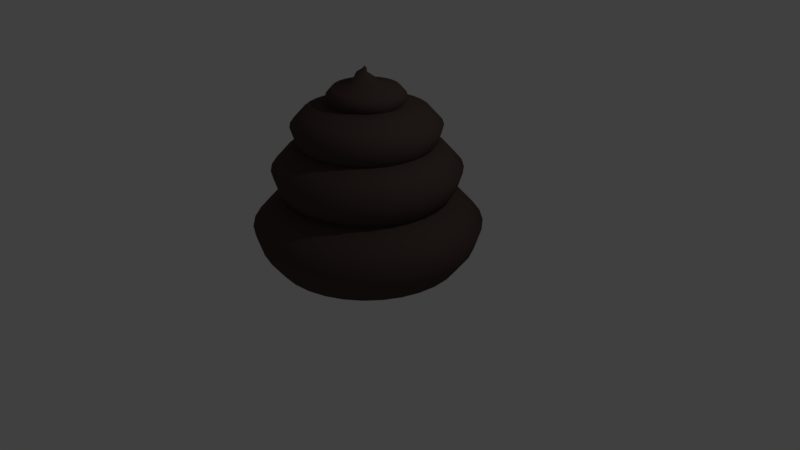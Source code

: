# Source: Poop.blend  (saved by Blender 2.78.0; exported with 4.5.12 LTS)
import bpy
from mathutils import Matrix  # noqa: F401  (used for matrix-valued properties, if any)

bpy.ops.wm.read_factory_settings(use_empty=True)
scene = bpy.context.scene
scene.name = 'Scene'

# ---- collections
col_collection_1 = bpy.data.collections.new('Collection 1'); scene.collection.children.link(col_collection_1)

# ---- materials (node trees are filled in below, after node groups)
mat_poop = bpy.data.materials.new('Poop')
mat_poop.alpha_threshold = 0.0
mat_poop.use_transparent_shadow = False
mat_poop.diffuse_color = (0.08438, 0.05781, 0.05127, 1.0)
mat_poop.roughness = 0.5
mat_poop.specular_intensity = 0.0

# ---- material node trees

# ---- world
world_world = bpy.data.worlds.new('World'); scene.world = world_world
world_world.color = (0.05088, 0.05088, 0.05088)
world_world.use_sun_shadow = False
world_world.sun_shadow_jitter_overblur = 0.0
world_world.cycles.sampling_method = 'MANUAL'

# ---- cameras
cam_camera = bpy.data.cameras.new('Camera')
cam_camera.clip_end = 100.0
cam_camera.lens = 35.0
cam_camera.sensor_width = 32.0
cam_camera.sensor_height = 18.0
cam_camera.ortho_scale = 7.314
cam_camera.dof.focus_distance = 0.0
cam_camera.dof.aperture_fstop = 128.0

# ---- lights
light_lamp = bpy.data.lights.new('Lamp', 'POINT')
light_lamp.transmission_factor = 0.0
light_lamp.cutoff_distance = 30.0
light_lamp.energy = 100.0
light_lamp.shadow_buffer_clip_start = 1.001
light_lamp.shadow_soft_size = 0.1
light_lamp.shadow_maximum_resolution = 0.006
light_lamp.use_absolute_resolution = True

# ---- meshes
me_cylinder = bpy.data.meshes.new('Cylinder')
me_cylinder.from_pydata([(-1.586e-08, 1.182, -0.4705), (1.559e-08, 0.8792, 0.4722), (0.2306, 1.159, -0.4705), (0.1715, 0.8623, 0.4722), (0.4523, 1.092, -0.4705), (0.3365, 0.8123, 0.4722), (0.6567, 0.9828, -0.4705), (0.4885, 0.731, 0.4722), (0.8358, 0.8358, -0.4705), (0.6217, 0.6217, 0.4722), (0.9828, 0.6567, -0.4705), (0.731, 0.4885, 0.4722), (1.092, 0.4523, -0.4705), (0.8123, 0.3365, 0.4722), (1.159, 0.2306, -0.4705), (0.8623, 0.1715, 0.4722), (1.182, 3.23e-08, -0.4705), (0.8792, 1.033e-07, 0.4722), (1.159, -0.2306, -0.4705), (0.8623, -0.1715, 0.4722), (1.092, -0.4523, -0.4705), (0.8123, -0.3365, 0.4722), (0.9828, -0.6567, -0.4705), (0.731, -0.4885, 0.4722), (0.8358, -0.8358, -0.4705), (0.6217, -0.6217, 0.4722), (0.6567, -0.9828, -0.4705), (0.4885, -0.731, 0.4722), (0.4523, -1.092, -0.4705), (0.3365, -0.8123, 0.4722), (0.2306, -1.159, -0.4705), (0.1715, -0.8623, 0.4722), (-4.01e-07, -1.182, -0.4705), (-2.709e-07, -0.8792, 0.4722), (-0.2306, -1.159, -0.4705), (-0.1715, -0.8623, 0.4722), (-0.4523, -1.092, -0.4705), (-0.3365, -0.8123, 0.4722), (-0.6567, -0.9828, -0.4705), (-0.4885, -0.731, 0.4722), (-0.8358, -0.8358, -0.4705), (-0.6217, -0.6217, 0.4722), (-0.9828, -0.6567, -0.4705), (-0.731, -0.4885, 0.4722), (-1.092, -0.4523, -0.4705), (-0.8123, -0.3365, 0.4722), (-1.159, -0.2306, -0.4705), (-0.8623, -0.1715, 0.4722), (-1.182, 1.084e-06, -0.4705), (-0.8792, 8.859e-07, 0.4722), (-1.159, 0.2306, -0.4705), (-0.8623, 0.1715, 0.4722), (-1.092, 0.4523, -0.4705), (-0.8123, 0.3365, 0.4722), (-0.9828, 0.6567, -0.4705), (-0.731, 0.4885, 0.4722), (-0.8358, 0.8358, -0.4705), (-0.6217, 0.6217, 0.4722), (-0.6567, 0.9828, -0.4705), (-0.4885, 0.731, 0.4722), (-0.4523, 1.092, -0.4705), (-0.3365, 0.8123, 0.4722), (-0.2306, 1.159, -0.4705), (-0.1715, 0.8623, 0.4722), (-4.605e-08, 1.349, -0.246), (-6.697e-08, 1.435, 0.0324), (-3.145e-08, 1.201, 0.2944), (0.2343, 1.178, 0.2944), (0.2799, 1.407, 0.0324), (0.2631, 1.323, -0.246), (0.4595, 1.109, 0.2944), (0.549, 1.325, 0.0324), (0.5161, 1.246, -0.246), (0.6671, 0.9984, 0.2944), (0.797, 1.193, 0.0324), (0.7492, 1.121, -0.246), (0.8491, 0.8491, 0.2944), (1.014, 1.014, 0.0324), (0.9536, 0.9536, -0.246), (0.9984, 0.6671, 0.2944), (1.193, 0.797, 0.0324), (1.121, 0.7492, -0.246), (1.109, 0.4595, 0.2944), (1.325, 0.549, 0.0324), (1.246, 0.5161, -0.246), (1.178, 0.2343, 0.2944), (1.407, 0.2799, 0.0324), (1.323, 0.2631, -0.246), (1.201, 3.044e-08, 0.2944), (1.435, -2.224e-08, 0.0324), (1.349, -4.332e-09, -0.246), (1.178, -0.2343, 0.2944), (1.407, -0.2799, 0.0324), (1.323, -0.2631, -0.246), (1.109, -0.4595, 0.2944), (1.325, -0.549, 0.0324), (1.246, -0.5161, -0.246), (0.9984, -0.6671, 0.2944), (1.193, -0.797, 0.0324), (1.121, -0.7492, -0.246), (0.8491, -0.8491, 0.2944), (1.014, -1.014, 0.0324), (0.9536, -0.9536, -0.246), (0.6671, -0.9984, 0.2944), (0.797, -1.193, 0.0324), (0.7492, -1.121, -0.246), (0.4595, -1.109, 0.2944), (0.549, -1.325, 0.0324), (0.5161, -1.246, -0.246), (0.2343, -1.178, 0.2944), (0.2799, -1.407, 0.0324), (0.2631, -1.323, -0.246), (-4.227e-07, -1.201, 0.2944), (-5.344e-07, -1.435, 0.0324), (-4.855e-07, -1.349, -0.246), (-0.2343, -1.178, 0.2944), (-0.2799, -1.407, 0.0324), (-0.2631, -1.323, -0.246), (-0.4595, -1.109, 0.2944), (-0.549, -1.325, 0.0324), (-0.5161, -1.246, -0.246), (-0.6671, -0.9984, 0.2944), (-0.797, -1.193, 0.0324), (-0.7492, -1.121, -0.246), (-0.8491, -0.8491, 0.2944), (-1.014, -1.014, 0.0324), (-0.9536, -0.9536, -0.246), (-0.9984, -0.6671, 0.2944), (-1.193, -0.797, 0.0324), (-1.121, -0.7492, -0.246), (-1.109, -0.4595, 0.2944), (-1.325, -0.549, 0.0324), (-1.246, -0.5161, -0.246), (-1.178, -0.2343, 0.2944), (-1.407, -0.2799, 0.0324), (-1.323, -0.2631, -0.246), (-1.201, 1.099e-06, 0.2944), (-1.435, 1.255e-06, 0.0324), (-1.349, 1.196e-06, -0.246), (-1.178, 0.2343, 0.2944), (-1.407, 0.2799, 0.0324), (-1.323, 0.2631, -0.246), (-1.109, 0.4595, 0.2944), (-1.325, 0.549, 0.0324), (-1.246, 0.5161, -0.246), (-0.9984, 0.6671, 0.2944), (-1.193, 0.797, 0.0324), (-1.121, 0.7492, -0.246), (-0.8491, 0.8491, 0.2944), (-1.014, 1.014, 0.0324), (-0.9536, 0.9536, -0.246), (-0.6671, 0.9984, 0.2944), (-0.797, 1.193, 0.0324), (-0.7492, 1.121, -0.246), (-0.4595, 1.109, 0.2944), (-0.549, 1.325, 0.0324), (-0.5161, 1.246, -0.246), (-0.2343, 1.178, 0.2944), (-0.2799, 1.407, 0.0324), (-0.2631, 1.323, -0.246), (-1.388e-08, 0.969, 0.3372), (6.657e-09, 0.7374, 1.11), (0.189, 0.9504, 0.3372), (0.1439, 0.7232, 1.11), (0.3708, 0.8952, 0.3372), (0.2822, 0.6813, 1.11), (0.5384, 0.8057, 0.3372), (0.4097, 0.6131, 1.11), (0.6852, 0.6852, 0.3372), (0.5214, 0.5214, 1.11), (0.8057, 0.5384, 0.3372), (0.6131, 0.4097, 1.11), (0.8953, 0.3708, 0.3372), (0.6813, 0.2822, 1.11), (0.9504, 0.189, 0.3372), (0.7232, 0.1439, 1.11), (0.969, 8.385e-08, 0.3372), (0.7374, 1.363e-07, 1.11), (0.9504, -0.189, 0.3372), (0.7232, -0.1439, 1.11), (0.8953, -0.3708, 0.3372), (0.6813, -0.2822, 1.11), (0.8057, -0.5384, 0.3372), (0.6131, -0.4097, 1.11), (0.6852, -0.6852, 0.3372), (0.5214, -0.5214, 1.11), (0.5384, -0.8057, 0.3372), (0.4097, -0.6131, 1.11), (0.3708, -0.8953, 0.3372), (0.2822, -0.6813, 1.11), (0.189, -0.9504, 0.3372), (0.1439, -0.7232, 1.11), (-3.296e-07, -0.969, 0.3372), (-2.336e-07, -0.7374, 1.11), (-0.189, -0.9504, 0.3372), (-0.1439, -0.7232, 1.11), (-0.3708, -0.8952, 0.3372), (-0.2822, -0.6813, 1.11), (-0.5384, -0.8057, 0.3372), (-0.4097, -0.6131, 1.11), (-0.6852, -0.6852, 0.3372), (-0.5214, -0.5214, 1.11), (-0.8057, -0.5384, 0.3372), (-0.6131, -0.4097, 1.11), (-0.8953, -0.3708, 0.3372), (-0.6813, -0.2822, 1.11), (-0.9504, -0.189, 0.3372), (-0.7232, -0.1439, 1.11), (-0.969, 9.464e-07, 0.3372), (-0.7374, 7.926e-07, 1.11), (-0.9504, 0.189, 0.3372), (-0.7232, 0.1439, 1.11), (-0.8952, 0.3708, 0.3372), (-0.6813, 0.2822, 1.11), (-0.8057, 0.5384, 0.3372), (-0.6131, 0.4097, 1.11), (-0.6852, 0.6852, 0.3372), (-0.5214, 0.5214, 1.11), (-0.5384, 0.8057, 0.3372), (-0.4097, 0.6131, 1.11), (-0.3708, 0.8953, 0.3372), (-0.2822, 0.6813, 1.11), (-0.189, 0.9504, 0.3372), (-0.1439, 0.7232, 1.11), (-3.864e-08, 1.106, 0.5213), (-5.579e-08, 1.176, 0.7495), (-2.667e-08, 0.9844, 0.9643), (0.1921, 0.9655, 0.9643), (0.2295, 1.154, 0.7495), (0.2157, 1.084, 0.5213), (0.3767, 0.9095, 0.9643), (0.4501, 1.087, 0.7495), (0.4231, 1.021, 0.5213), (0.5469, 0.8185, 0.9643), (0.6534, 0.9779, 0.7495), (0.6143, 0.9193, 0.5213), (0.6961, 0.6961, 0.9643), (0.8317, 0.8317, 0.7495), (0.7818, 0.7818, 0.5213), (0.8185, 0.5469, 0.9643), (0.9779, 0.6534, 0.7495), (0.9193, 0.6143, 0.5213), (0.9095, 0.3767, 0.9643), (1.087, 0.4501, 0.7495), (1.021, 0.4231, 0.5213), (0.9655, 0.1921, 0.9643), (1.154, 0.2295, 0.7495), (1.084, 0.2157, 0.5213), (0.9844, 8.233e-08, 0.9643), (1.176, 3.914e-08, 0.7495), (1.106, 5.382e-08, 0.5213), (0.9655, -0.1921, 0.9643), (1.154, -0.2295, 0.7495), (1.084, -0.2157, 0.5213), (0.9095, -0.3767, 0.9643), (1.087, -0.4501, 0.7495), (1.021, -0.4231, 0.5213), (0.8185, -0.5469, 0.9643), (0.9779, -0.6534, 0.7495), (0.9193, -0.6143, 0.5213), (0.6961, -0.6961, 0.9643), (0.8317, -0.8317, 0.7495), (0.7818, -0.7818, 0.5213), (0.5469, -0.8185, 0.9643), (0.6534, -0.9779, 0.7495), (0.6143, -0.9193, 0.5213), (0.3767, -0.9095, 0.9643), (0.4501, -1.087, 0.7495), (0.4231, -1.021, 0.5213), (0.1921, -0.9655, 0.9643), (0.2295, -1.154, 0.7495), (0.2157, -1.084, 0.5213), (-3.474e-07, -0.9844, 0.9643), (-4.39e-07, -1.176, 0.7495), (-3.989e-07, -1.106, 0.5213), (-0.1921, -0.9655, 0.9643), (-0.2295, -1.154, 0.7495), (-0.2157, -1.084, 0.5213), (-0.3767, -0.9095, 0.9643), (-0.4501, -1.087, 0.7495), (-0.4231, -1.021, 0.5213), (-0.5469, -0.8185, 0.9643), (-0.6534, -0.9779, 0.7495), (-0.6143, -0.9193, 0.5213), (-0.6961, -0.6961, 0.9643), (-0.8317, -0.8317, 0.7495), (-0.7818, -0.7818, 0.5213), (-0.8185, -0.5469, 0.9643), (-0.9779, -0.6534, 0.7495), (-0.9193, -0.6143, 0.5213), (-0.9095, -0.3767, 0.9643), (-1.087, -0.4501, 0.7495), (-1.021, -0.4231, 0.5213), (-0.9655, -0.1921, 0.9643), (-1.154, -0.2295, 0.7495), (-1.084, -0.2157, 0.5213), (-0.9844, 9.586e-07, 0.9643), (-1.176, 1.086e-06, 0.7495), (-1.106, 1.038e-06, 0.5213), (-0.9655, 0.1921, 0.9643), (-1.154, 0.2295, 0.7495), (-1.084, 0.2157, 0.5213), (-0.9095, 0.3767, 0.9643), (-1.087, 0.4501, 0.7495), (-1.021, 0.4231, 0.5213), (-0.8185, 0.5469, 0.9643), (-0.9779, 0.6534, 0.7495), (-0.9193, 0.6143, 0.5213), (-0.6961, 0.6961, 0.9643), (-0.8317, 0.8317, 0.7495), (-0.7818, 0.7818, 0.5213), (-0.5469, 0.8185, 0.9643), (-0.6534, 0.9779, 0.7495), (-0.6143, 0.9193, 0.5213), (-0.3767, 0.9095, 0.9643), (-0.4501, 1.087, 0.7495), (-0.4231, 1.021, 0.5213), (-0.1921, 0.9655, 0.9643), (-0.2295, 1.154, 0.7495), (-0.2157, 1.084, 0.5213), (5.551e-09, 0.7603, 0.9644), (5.231e-08, 0.3678, 1.571), (0.1483, 0.7457, 0.9644), (0.07175, 0.3607, 1.571), (0.291, 0.7024, 0.9644), (0.1408, 0.3398, 1.571), (0.4224, 0.6322, 0.9644), (0.2043, 0.3058, 1.571), (0.5376, 0.5376, 0.9644), (0.2601, 0.2601, 1.571), (0.6322, 0.4224, 0.9644), (0.3058, 0.2043, 1.571), (0.7024, 0.291, 0.9644), (0.3398, 0.1408, 1.571), (0.7457, 0.1483, 0.9644), (0.3607, 0.07175, 1.571), (0.7603, 1.326e-07, 0.9644), (0.3678, 2.249e-07, 1.571), (0.7457, -0.1483, 0.9644), (0.3607, -0.07175, 1.571), (0.7024, -0.291, 0.9644), (0.3398, -0.1408, 1.571), (0.6322, -0.4224, 0.9644), (0.3058, -0.2043, 1.571), (0.5376, -0.5376, 0.9644), (0.2601, -0.2601, 1.571), (0.4224, -0.6322, 0.9644), (0.2043, -0.3058, 1.571), (0.291, -0.7024, 0.9644), (0.1408, -0.3398, 1.571), (0.1483, -0.7457, 0.9644), (0.07175, -0.3607, 1.571), (-2.422e-07, -0.7603, 0.9644), (-6.754e-08, -0.3678, 1.571), (-0.1483, -0.7457, 0.9644), (-0.07175, -0.3607, 1.571), (-0.291, -0.7024, 0.9644), (-0.1408, -0.3398, 1.571), (-0.4224, -0.6322, 0.9644), (-0.2043, -0.3058, 1.571), (-0.5376, -0.5376, 0.9644), (-0.2601, -0.2601, 1.571), (-0.6322, -0.4224, 0.9644), (-0.3058, -0.2043, 1.571), (-0.7024, -0.291, 0.9644), (-0.3398, -0.1408, 1.571), (-0.7457, -0.1483, 0.9644), (-0.3607, -0.07175, 1.571), (-0.7603, 8.093e-07, 0.9644), (-0.3678, 5.523e-07, 1.571), (-0.7457, 0.1483, 0.9644), (-0.3607, 0.07175, 1.571), (-0.7024, 0.291, 0.9644), (-0.3398, 0.1408, 1.571), (-0.6322, 0.4224, 0.9644), (-0.3058, 0.2043, 1.571), (-0.5376, 0.5376, 0.9644), (-0.2601, 0.2601, 1.571), (-0.4224, 0.6322, 0.9644), (-0.2043, 0.3058, 1.571), (-0.291, 0.7024, 0.9644), (-0.1408, 0.3398, 1.571), (-0.1483, 0.7457, 0.9644), (-0.07175, 0.3607, 1.571), (-1.387e-08, 0.8675, 1.109), (-2.733e-08, 0.9228, 1.288), (-4.482e-09, 0.7724, 1.456), (0.1507, 0.7576, 1.456), (0.18, 0.9051, 1.288), (0.1692, 0.8508, 1.109), (0.2956, 0.7136, 1.456), (0.3531, 0.8526, 1.288), (0.332, 0.8015, 1.109), (0.4291, 0.6422, 1.456), (0.5127, 0.7673, 1.288), (0.482, 0.7213, 1.109), (0.5462, 0.5462, 1.456), (0.6525, 0.6525, 1.288), (0.6134, 0.6134, 1.109), (0.6422, 0.4291, 1.456), (0.7673, 0.5127, 1.288), (0.7213, 0.482, 1.109), (0.7136, 0.2956, 1.456), (0.8526, 0.3531, 1.288), (0.8015, 0.332, 1.109), (0.7576, 0.1507, 1.456), (0.9051, 0.18, 1.288), (0.8508, 0.1692, 1.109), (0.7724, 1.314e-07, 1.456), (0.9228, 9.749e-08, 1.288), (0.8675, 1.09e-07, 1.109), (0.7576, -0.1507, 1.456), (0.9051, -0.18, 1.288), (0.8508, -0.1692, 1.109), (0.7136, -0.2956, 1.456), (0.8526, -0.3531, 1.288), (0.8015, -0.332, 1.109), (0.6422, -0.4291, 1.456), (0.7673, -0.5127, 1.288), (0.7213, -0.482, 1.109), (0.5462, -0.5462, 1.456), (0.6525, -0.6525, 1.288), (0.6134, -0.6134, 1.109), (0.4291, -0.6422, 1.456), (0.5127, -0.7673, 1.288), (0.482, -0.7213, 1.109), (0.2956, -0.7136, 1.456), (0.3531, -0.8526, 1.288), (0.332, -0.8015, 1.109), (0.1507, -0.7576, 1.456), (0.18, -0.9051, 1.288), (0.1692, -0.8508, 1.109), (-2.562e-07, -0.7724, 1.456), (-3.28e-07, -0.9228, 1.288), (-2.965e-07, -0.8675, 1.109), (-0.1507, -0.7576, 1.456), (-0.18, -0.9051, 1.288), (-0.1692, -0.8508, 1.109), (-0.2956, -0.7136, 1.456), (-0.3531, -0.8526, 1.288), (-0.332, -0.8015, 1.109), (-0.4291, -0.6422, 1.456), (-0.5127, -0.7673, 1.288), (-0.482, -0.7213, 1.109), (-0.5462, -0.5462, 1.456), (-0.6525, -0.6525, 1.288), (-0.6134, -0.6134, 1.109), (-0.6422, -0.4291, 1.456), (-0.7673, -0.5127, 1.288), (-0.7213, -0.482, 1.109), (-0.7136, -0.2956, 1.456), (-0.8526, -0.3531, 1.288), (-0.8015, -0.332, 1.109), (-0.7576, -0.1507, 1.456), (-0.9051, -0.18, 1.288), (-0.8508, -0.1692, 1.109), (-0.7724, 8.189e-07, 1.456), (-0.9228, 9.189e-07, 1.288), (-0.8675, 8.812e-07, 1.109), (-0.7576, 0.1507, 1.456), (-0.9051, 0.18, 1.288), (-0.8508, 0.1692, 1.109), (-0.7136, 0.2956, 1.456), (-0.8526, 0.3531, 1.288), (-0.8015, 0.332, 1.109), (-0.6422, 0.4291, 1.456), (-0.7673, 0.5127, 1.288), (-0.7213, 0.482, 1.109), (-0.5462, 0.5462, 1.456), (-0.6525, 0.6525, 1.288), (-0.6134, 0.6134, 1.109), (-0.4291, 0.6422, 1.456), (-0.5127, 0.7673, 1.288), (-0.482, 0.7213, 1.109), (-0.2956, 0.7136, 1.456), (-0.3531, 0.8526, 1.288), (-0.332, 0.8015, 1.109), (-0.1507, 0.7576, 1.456), (-0.18, 0.9051, 1.288), (-0.1692, 0.8508, 1.109), (2.162e-08, 0.3973, 1.487), (3.317e-08, 0.1732, 1.804), (0.0775, 0.3896, 1.487), (0.03379, 0.1699, 1.804), (0.152, 0.367, 1.487), (0.06629, 0.16, 1.804), (0.2207, 0.3303, 1.487), (0.09623, 0.144, 1.804), (0.2809, 0.2809, 1.487), (0.1225, 0.1225, 1.804), (0.3303, 0.2207, 1.487), (0.144, 0.09623, 1.804), (0.367, 0.152, 1.487), (0.16, 0.06629, 1.804), (0.3896, 0.0775, 1.487), (0.1699, 0.03379, 1.804), (0.3973, 2.148e-07, 1.487), (0.1732, 2.662e-07, 1.804), (0.3896, -0.0775, 1.487), (0.1699, -0.03379, 1.804), (0.367, -0.152, 1.487), (0.16, -0.06629, 1.804), (0.3303, -0.2207, 1.487), (0.144, -0.09623, 1.804), (0.2809, -0.2809, 1.487), (0.1225, -0.1225, 1.804), (0.2207, -0.3303, 1.487), (0.09623, -0.144, 1.804), (0.152, -0.367, 1.487), (0.06629, -0.16, 1.804), (0.0775, -0.3896, 1.487), (0.03379, -0.1699, 1.804), (-1.078e-07, -0.3973, 1.487), (-2.327e-08, -0.1732, 1.804), (-0.0775, -0.3896, 1.487), (-0.03379, -0.1699, 1.804), (-0.152, -0.367, 1.487), (-0.06629, -0.16, 1.804), (-0.2207, -0.3303, 1.487), (-0.09623, -0.144, 1.804), (-0.2809, -0.2809, 1.487), (-0.1225, -0.1225, 1.804), (-0.3303, -0.2207, 1.487), (-0.144, -0.09623, 1.804), (-0.367, -0.152, 1.487), (-0.16, -0.06629, 1.804), (-0.3896, -0.0775, 1.487), (-0.1699, -0.03379, 1.804), (-0.3973, 5.684e-07, 1.487), (-0.1732, 4.204e-07, 1.804), (-0.3896, 0.0775, 1.487), (-0.1699, 0.03379, 1.804), (-0.367, 0.152, 1.487), (-0.16, 0.06629, 1.804), (-0.3303, 0.2207, 1.487), (-0.144, 0.09623, 1.804), (-0.2809, 0.2809, 1.487), (-0.1225, 0.1225, 1.804), (-0.2207, 0.3303, 1.487), (-0.09623, 0.144, 1.804), (-0.152, 0.367, 1.487), (-0.06629, 0.16, 1.804), (-0.0775, 0.3896, 1.487), (-0.03379, 0.1699, 1.804), (1.147e-08, 0.4533, 1.563), (4.443e-09, 0.4822, 1.656), (1.638e-08, 0.4036, 1.744), (0.07873, 0.3958, 1.744), (0.09406, 0.4729, 1.656), (0.08843, 0.4445, 1.563), (0.1544, 0.3729, 1.744), (0.1845, 0.4455, 1.656), (0.1735, 0.4188, 1.563), (0.2242, 0.3356, 1.744), (0.2679, 0.4009, 1.656), (0.2518, 0.3769, 1.563), (0.2854, 0.2854, 1.744), (0.3409, 0.3409, 1.656), (0.3205, 0.3205, 1.563), (0.3356, 0.2242, 1.744), (0.4009, 0.2679, 1.656), (0.3769, 0.2518, 1.563), (0.3729, 0.1544, 1.744), (0.4455, 0.1845, 1.656), (0.4188, 0.1735, 1.563), (0.3958, 0.07873, 1.744), (0.4729, 0.09407, 1.656), (0.4445, 0.08843, 1.563), (0.4036, 2.142e-07, 1.744), (0.4822, 1.964e-07, 1.656), (0.4533, 2.025e-07, 1.563), (0.3958, -0.07873, 1.744), (0.4729, -0.09406, 1.656), (0.4445, -0.08843, 1.563), (0.3729, -0.1544, 1.744), (0.4455, -0.1845, 1.656), (0.4188, -0.1735, 1.563), (0.3356, -0.2242, 1.744), (0.4009, -0.2679, 1.656), (0.3769, -0.2518, 1.563), (0.2854, -0.2854, 1.744), (0.3409, -0.3409, 1.656), (0.3205, -0.3205, 1.563), (0.2242, -0.3356, 1.744), (0.2679, -0.4009, 1.656), (0.2518, -0.3769, 1.563), (0.1544, -0.3729, 1.744), (0.1845, -0.4455, 1.656), (0.1735, -0.4188, 1.563), (0.07873, -0.3958, 1.744), (0.09406, -0.4729, 1.656), (0.08843, -0.4445, 1.563), (-1.151e-07, -0.4036, 1.744), (-1.527e-07, -0.4822, 1.656), (-1.362e-07, -0.4533, 1.563), (-0.07873, -0.3958, 1.744), (-0.09407, -0.4729, 1.656), (-0.08843, -0.4445, 1.563), (-0.1544, -0.3729, 1.744), (-0.1845, -0.4455, 1.656), (-0.1735, -0.4188, 1.563), (-0.2242, -0.3356, 1.744), (-0.2679, -0.4009, 1.656), (-0.2518, -0.3769, 1.563), (-0.2854, -0.2854, 1.744), (-0.3409, -0.3409, 1.656), (-0.3205, -0.3205, 1.563), (-0.3356, -0.2242, 1.744), (-0.4009, -0.2679, 1.656), (-0.3769, -0.2518, 1.563), (-0.3729, -0.1544, 1.744), (-0.4455, -0.1845, 1.656), (-0.4188, -0.1735, 1.563), (-0.3958, -0.07873, 1.744), (-0.4729, -0.09406, 1.656), (-0.4445, -0.08843, 1.563), (-0.4036, 5.734e-07, 1.744), (-0.4822, 6.256e-07, 1.656), (-0.4533, 6.059e-07, 1.563), (-0.3958, 0.07873, 1.744), (-0.4729, 0.09407, 1.656), (-0.4445, 0.08843, 1.563), (-0.3729, 0.1544, 1.744), (-0.4455, 0.1845, 1.656), (-0.4188, 0.1735, 1.563), (-0.3356, 0.2242, 1.744), (-0.4009, 0.2679, 1.656), (-0.3769, 0.2518, 1.563), (-0.2854, 0.2854, 1.744), (-0.3409, 0.3409, 1.656), (-0.3205, 0.3205, 1.563), (-0.2242, 0.3356, 1.744), (-0.2679, 0.4009, 1.656), (-0.2518, 0.3769, 1.563), (-0.1544, 0.3729, 1.744), (-0.1845, 0.4455, 1.656), (-0.1735, 0.4188, 1.563), (-0.07873, 0.3958, 1.744), (-0.09406, 0.4729, 1.656), (-0.08843, 0.4445, 1.563), (-0.07692, 0.06237, 1.903), (-0.06475, 0.06118, 1.903), (-0.05305, 0.05763, 1.903), (-0.04227, 0.05186, 1.903), (-0.03282, 0.04411, 1.903), (-0.02506, 0.03465, 1.903), (-0.01929, 0.02387, 1.903), (-0.01575, 0.01217, 1.903), (-0.01455, 2.882e-07, 1.903), (-0.01575, -0.01217, 1.903), (-0.01929, -0.02387, 1.903), (-0.02506, -0.03465, 1.903), (-0.03282, -0.0441, 1.903), (-0.04227, -0.05186, 1.903), (-0.05305, -0.05763, 1.903), (-0.06475, -0.06117, 1.903), (-0.07692, -0.06237, 1.903), (-0.08909, -0.06117, 1.903), (-0.1008, -0.05763, 1.903), (-0.1116, -0.05186, 1.903), (-0.121, -0.0441, 1.903), (-0.1288, -0.03465, 1.903), (-0.1345, -0.02387, 1.903), (-0.1381, -0.01217, 1.903), (-0.1393, 3.437e-07, 1.903), (-0.1381, 0.01217, 1.903), (-0.1345, 0.02387, 1.903), (-0.1288, 0.03465, 1.903), (-0.121, 0.04411, 1.903), (-0.1116, 0.05186, 1.903), (-0.1008, 0.05763, 1.903), (-0.08909, 0.06118, 1.903), (-0.02368, 0.02648, 1.958), (-0.01851, 0.02597, 1.958), (-0.01354, 0.02447, 1.958), (-0.008966, 0.02202, 1.958), (-0.004953, 0.01873, 1.958), (-0.001659, 0.01471, 1.958), (0.0007877, 0.01013, 1.958), (0.002295, 0.005167, 1.958), (0.002804, 2.938e-07, 1.958), (0.002295, -0.005166, 1.958), (0.0007877, -0.01013, 1.958), (-0.001659, -0.01471, 1.958), (-0.004953, -0.01873, 1.958), (-0.008966, -0.02202, 1.958), (-0.01354, -0.02447, 1.958), (-0.01851, -0.02597, 1.958), (-0.02368, -0.02648, 1.958), (-0.02884, -0.02597, 1.958), (-0.03381, -0.02447, 1.958), (-0.03839, -0.02202, 1.958), (-0.0424, -0.01873, 1.958), (-0.0457, -0.01471, 1.958), (-0.04814, -0.01013, 1.958), (-0.04965, -0.005166, 1.958), (-0.05016, 3.174e-07, 1.958), (-0.04965, 0.005167, 1.958), (-0.04814, 0.01013, 1.958), (-0.0457, 0.01471, 1.958), (-0.0424, 0.01873, 1.958), (-0.03839, 0.02202, 1.958), (-0.03381, 0.02447, 1.958), (-0.02884, 0.02597, 1.958), (-0.02368, 0.007566, 1.984), (-0.0222, 0.007421, 1.984), (-0.02078, 0.00699, 1.984), (-0.01948, 0.006291, 1.984), (-0.01833, 0.00535, 1.984), (-0.01739, 0.004204, 1.984), (-0.01669, 0.002896, 1.984), (-0.01626, 0.001476, 1.984), (-0.01611, 2.985e-07, 1.984), (-0.01626, -0.001476, 1.984), (-0.01669, -0.002895, 1.984), (-0.01739, -0.004203, 1.984), (-0.01833, -0.005349, 1.984), (-0.01948, -0.00629, 1.984), (-0.02078, -0.006989, 1.984), (-0.0222, -0.00742, 1.984), (-0.02368, -0.007565, 1.984), (-0.02515, -0.00742, 1.984), (-0.02657, -0.006989, 1.984), (-0.02788, -0.00629, 1.984), (-0.02903, -0.005349, 1.984), (-0.02997, -0.004203, 1.984), (-0.03067, -0.002895, 1.984), (-0.0311, -0.001476, 1.984), (-0.03124, 3.052e-07, 1.984), (-0.0311, 0.001476, 1.984), (-0.03067, 0.002896, 1.984), (-0.02997, 0.004204, 1.984), (-0.02903, 0.00535, 1.984), (-0.02788, 0.006291, 1.984), (-0.02657, 0.00699, 1.984), (-0.02515, 0.007421, 1.984)], [], [(66, 1, 3, 67), (67, 3, 5, 70), (70, 5, 7, 73), (73, 7, 9, 76), (76, 9, 11, 79), (79, 11, 13, 82), (82, 13, 15, 85), (85, 15, 17, 88), (88, 17, 19, 91), (91, 19, 21, 94), (94, 21, 23, 97), (97, 23, 25, 100), (100, 25, 27, 103), (103, 27, 29, 106), (106, 29, 31, 109), (109, 31, 33, 112), (112, 33, 35, 115), (115, 35, 37, 118), (118, 37, 39, 121), (121, 39, 41, 124), (124, 41, 43, 127), (127, 43, 45, 130), (130, 45, 47, 133), (133, 47, 49, 136), (136, 49, 51, 139), (139, 51, 53, 142), (142, 53, 55, 145), (145, 55, 57, 148), (148, 57, 59, 151), (151, 59, 61, 154), (3, 1, 63, 61, 59, 57, 55, 53, 51, 49, 47, 45, 43, 41, 39, 37, 35, 33, 31, 29, 27, 25, 23, 21, 19, 17, 15, 13, 11, 9, 7, 5), (154, 61, 63, 157), (157, 63, 1, 66), (0, 2, 4, 6, 8, 10, 12, 14, 16, 18, 20, 22, 24, 26, 28, 30, 32, 34, 36, 38, 40, 42, 44, 46, 48, 50, 52, 54, 56, 58, 60, 62), (62, 159, 64, 0), (159, 158, 65, 64), (158, 157, 66, 65), (60, 156, 159, 62), (156, 155, 158, 159), (155, 154, 157, 158), (58, 153, 156, 60), (153, 152, 155, 156), (152, 151, 154, 155), (56, 150, 153, 58), (150, 149, 152, 153), (149, 148, 151, 152), (54, 147, 150, 56), (147, 146, 149, 150), (146, 145, 148, 149), (52, 144, 147, 54), (144, 143, 146, 147), (143, 142, 145, 146), (50, 141, 144, 52), (141, 140, 143, 144), (140, 139, 142, 143), (48, 138, 141, 50), (138, 137, 140, 141), (137, 136, 139, 140), (46, 135, 138, 48), (135, 134, 137, 138), (134, 133, 136, 137), (44, 132, 135, 46), (132, 131, 134, 135), (131, 130, 133, 134), (42, 129, 132, 44), (129, 128, 131, 132), (128, 127, 130, 131), (40, 126, 129, 42), (126, 125, 128, 129), (125, 124, 127, 128), (38, 123, 126, 40), (123, 122, 125, 126), (122, 121, 124, 125), (36, 120, 123, 38), (120, 119, 122, 123), (119, 118, 121, 122), (34, 117, 120, 36), (117, 116, 119, 120), (116, 115, 118, 119), (32, 114, 117, 34), (114, 113, 116, 117), (113, 112, 115, 116), (30, 111, 114, 32), (111, 110, 113, 114), (110, 109, 112, 113), (28, 108, 111, 30), (108, 107, 110, 111), (107, 106, 109, 110), (26, 105, 108, 28), (105, 104, 107, 108), (104, 103, 106, 107), (24, 102, 105, 26), (102, 101, 104, 105), (101, 100, 103, 104), (22, 99, 102, 24), (99, 98, 101, 102), (98, 97, 100, 101), (20, 96, 99, 22), (96, 95, 98, 99), (95, 94, 97, 98), (18, 93, 96, 20), (93, 92, 95, 96), (92, 91, 94, 95), (16, 90, 93, 18), (90, 89, 92, 93), (89, 88, 91, 92), (14, 87, 90, 16), (87, 86, 89, 90), (86, 85, 88, 89), (12, 84, 87, 14), (84, 83, 86, 87), (83, 82, 85, 86), (10, 81, 84, 12), (81, 80, 83, 84), (80, 79, 82, 83), (8, 78, 81, 10), (78, 77, 80, 81), (77, 76, 79, 80), (6, 75, 78, 8), (75, 74, 77, 78), (74, 73, 76, 77), (4, 72, 75, 6), (72, 71, 74, 75), (71, 70, 73, 74), (2, 69, 72, 4), (69, 68, 71, 72), (68, 67, 70, 71), (0, 64, 69, 2), (64, 65, 68, 69), (65, 66, 67, 68), (226, 161, 163, 227), (227, 163, 165, 230), (230, 165, 167, 233), (233, 167, 169, 236), (236, 169, 171, 239), (239, 171, 173, 242), (242, 173, 175, 245), (245, 175, 177, 248), (248, 177, 179, 251), (251, 179, 181, 254), (254, 181, 183, 257), (257, 183, 185, 260), (260, 185, 187, 263), (263, 187, 189, 266), (266, 189, 191, 269), (269, 191, 193, 272), (272, 193, 195, 275), (275, 195, 197, 278), (278, 197, 199, 281), (281, 199, 201, 284), (284, 201, 203, 287), (287, 203, 205, 290), (290, 205, 207, 293), (293, 207, 209, 296), (296, 209, 211, 299), (299, 211, 213, 302), (302, 213, 215, 305), (305, 215, 217, 308), (308, 217, 219, 311), (311, 219, 221, 314), (163, 161, 223, 221, 219, 217, 215, 213, 211, 209, 207, 205, 203, 201, 199, 197, 195, 193, 191, 189, 187, 185, 183, 181, 179, 177, 175, 173, 171, 169, 167, 165), (314, 221, 223, 317), (317, 223, 161, 226), (160, 162, 164, 166, 168, 170, 172, 174, 176, 178, 180, 182, 184, 186, 188, 190, 192, 194, 196, 198, 200, 202, 204, 206, 208, 210, 212, 214, 216, 218, 220, 222), (222, 319, 224, 160), (319, 318, 225, 224), (318, 317, 226, 225), (220, 316, 319, 222), (316, 315, 318, 319), (315, 314, 317, 318), (218, 313, 316, 220), (313, 312, 315, 316), (312, 311, 314, 315), (216, 310, 313, 218), (310, 309, 312, 313), (309, 308, 311, 312), (214, 307, 310, 216), (307, 306, 309, 310), (306, 305, 308, 309), (212, 304, 307, 214), (304, 303, 306, 307), (303, 302, 305, 306), (210, 301, 304, 212), (301, 300, 303, 304), (300, 299, 302, 303), (208, 298, 301, 210), (298, 297, 300, 301), (297, 296, 299, 300), (206, 295, 298, 208), (295, 294, 297, 298), (294, 293, 296, 297), (204, 292, 295, 206), (292, 291, 294, 295), (291, 290, 293, 294), (202, 289, 292, 204), (289, 288, 291, 292), (288, 287, 290, 291), (200, 286, 289, 202), (286, 285, 288, 289), (285, 284, 287, 288), (198, 283, 286, 200), (283, 282, 285, 286), (282, 281, 284, 285), (196, 280, 283, 198), (280, 279, 282, 283), (279, 278, 281, 282), (194, 277, 280, 196), (277, 276, 279, 280), (276, 275, 278, 279), (192, 274, 277, 194), (274, 273, 276, 277), (273, 272, 275, 276), (190, 271, 274, 192), (271, 270, 273, 274), (270, 269, 272, 273), (188, 268, 271, 190), (268, 267, 270, 271), (267, 266, 269, 270), (186, 265, 268, 188), (265, 264, 267, 268), (264, 263, 266, 267), (184, 262, 265, 186), (262, 261, 264, 265), (261, 260, 263, 264), (182, 259, 262, 184), (259, 258, 261, 262), (258, 257, 260, 261), (180, 256, 259, 182), (256, 255, 258, 259), (255, 254, 257, 258), (178, 253, 256, 180), (253, 252, 255, 256), (252, 251, 254, 255), (176, 250, 253, 178), (250, 249, 252, 253), (249, 248, 251, 252), (174, 247, 250, 176), (247, 246, 249, 250), (246, 245, 248, 249), (172, 244, 247, 174), (244, 243, 246, 247), (243, 242, 245, 246), (170, 241, 244, 172), (241, 240, 243, 244), (240, 239, 242, 243), (168, 238, 241, 170), (238, 237, 240, 241), (237, 236, 239, 240), (166, 235, 238, 168), (235, 234, 237, 238), (234, 233, 236, 237), (164, 232, 235, 166), (232, 231, 234, 235), (231, 230, 233, 234), (162, 229, 232, 164), (229, 228, 231, 232), (228, 227, 230, 231), (160, 224, 229, 162), (224, 225, 228, 229), (225, 226, 227, 228), (386, 321, 323, 387), (387, 323, 325, 390), (390, 325, 327, 393), (393, 327, 329, 396), (396, 329, 331, 399), (399, 331, 333, 402), (402, 333, 335, 405), (405, 335, 337, 408), (408, 337, 339, 411), (411, 339, 341, 414), (414, 341, 343, 417), (417, 343, 345, 420), (420, 345, 347, 423), (423, 347, 349, 426), (426, 349, 351, 429), (429, 351, 353, 432), (432, 353, 355, 435), (435, 355, 357, 438), (438, 357, 359, 441), (441, 359, 361, 444), (444, 361, 363, 447), (447, 363, 365, 450), (450, 365, 367, 453), (453, 367, 369, 456), (456, 369, 371, 459), (459, 371, 373, 462), (462, 373, 375, 465), (465, 375, 377, 468), (468, 377, 379, 471), (471, 379, 381, 474), (323, 321, 383, 381, 379, 377, 375, 373, 371, 369, 367, 365, 363, 361, 359, 357, 355, 353, 351, 349, 347, 345, 343, 341, 339, 337, 335, 333, 331, 329, 327, 325), (474, 381, 383, 477), (477, 383, 321, 386), (320, 322, 324, 326, 328, 330, 332, 334, 336, 338, 340, 342, 344, 346, 348, 350, 352, 354, 356, 358, 360, 362, 364, 366, 368, 370, 372, 374, 376, 378, 380, 382), (382, 479, 384, 320), (479, 478, 385, 384), (478, 477, 386, 385), (380, 476, 479, 382), (476, 475, 478, 479), (475, 474, 477, 478), (378, 473, 476, 380), (473, 472, 475, 476), (472, 471, 474, 475), (376, 470, 473, 378), (470, 469, 472, 473), (469, 468, 471, 472), (374, 467, 470, 376), (467, 466, 469, 470), (466, 465, 468, 469), (372, 464, 467, 374), (464, 463, 466, 467), (463, 462, 465, 466), (370, 461, 464, 372), (461, 460, 463, 464), (460, 459, 462, 463), (368, 458, 461, 370), (458, 457, 460, 461), (457, 456, 459, 460), (366, 455, 458, 368), (455, 454, 457, 458), (454, 453, 456, 457), (364, 452, 455, 366), (452, 451, 454, 455), (451, 450, 453, 454), (362, 449, 452, 364), (449, 448, 451, 452), (448, 447, 450, 451), (360, 446, 449, 362), (446, 445, 448, 449), (445, 444, 447, 448), (358, 443, 446, 360), (443, 442, 445, 446), (442, 441, 444, 445), (356, 440, 443, 358), (440, 439, 442, 443), (439, 438, 441, 442), (354, 437, 440, 356), (437, 436, 439, 440), (436, 435, 438, 439), (352, 434, 437, 354), (434, 433, 436, 437), (433, 432, 435, 436), (350, 431, 434, 352), (431, 430, 433, 434), (430, 429, 432, 433), (348, 428, 431, 350), (428, 427, 430, 431), (427, 426, 429, 430), (346, 425, 428, 348), (425, 424, 427, 428), (424, 423, 426, 427), (344, 422, 425, 346), (422, 421, 424, 425), (421, 420, 423, 424), (342, 419, 422, 344), (419, 418, 421, 422), (418, 417, 420, 421), (340, 416, 419, 342), (416, 415, 418, 419), (415, 414, 417, 418), (338, 413, 416, 340), (413, 412, 415, 416), (412, 411, 414, 415), (336, 410, 413, 338), (410, 409, 412, 413), (409, 408, 411, 412), (334, 407, 410, 336), (407, 406, 409, 410), (406, 405, 408, 409), (332, 404, 407, 334), (404, 403, 406, 407), (403, 402, 405, 406), (330, 401, 404, 332), (401, 400, 403, 404), (400, 399, 402, 403), (328, 398, 401, 330), (398, 397, 400, 401), (397, 396, 399, 400), (326, 395, 398, 328), (395, 394, 397, 398), (394, 393, 396, 397), (324, 392, 395, 326), (392, 391, 394, 395), (391, 390, 393, 394), (322, 389, 392, 324), (389, 388, 391, 392), (388, 387, 390, 391), (320, 384, 389, 322), (384, 385, 388, 389), (385, 386, 387, 388), (546, 481, 483, 547), (547, 483, 485, 550), (550, 485, 487, 553), (553, 487, 489, 556), (556, 489, 491, 559), (559, 491, 493, 562), (562, 493, 495, 565), (565, 495, 497, 568), (568, 497, 499, 571), (571, 499, 501, 574), (574, 501, 503, 577), (577, 503, 505, 580), (580, 505, 507, 583), (583, 507, 509, 586), (586, 509, 511, 589), (589, 511, 513, 592), (592, 513, 515, 595), (595, 515, 517, 598), (598, 517, 519, 601), (601, 519, 521, 604), (604, 521, 523, 607), (607, 523, 525, 610), (610, 525, 527, 613), (613, 527, 529, 616), (616, 529, 531, 619), (619, 531, 533, 622), (622, 533, 535, 625), (625, 535, 537, 628), (628, 537, 539, 631), (631, 539, 541, 634), (513, 511, 655, 656), (634, 541, 543, 637), (637, 543, 481, 546), (480, 482, 484, 486, 488, 490, 492, 494, 496, 498, 500, 502, 504, 506, 508, 510, 512, 514, 516, 518, 520, 522, 524, 526, 528, 530, 532, 534, 536, 538, 540, 542), (542, 639, 544, 480), (639, 638, 545, 544), (638, 637, 546, 545), (540, 636, 639, 542), (636, 635, 638, 639), (635, 634, 637, 638), (538, 633, 636, 540), (633, 632, 635, 636), (632, 631, 634, 635), (536, 630, 633, 538), (630, 629, 632, 633), (629, 628, 631, 632), (534, 627, 630, 536), (627, 626, 629, 630), (626, 625, 628, 629), (532, 624, 627, 534), (624, 623, 626, 627), (623, 622, 625, 626), (530, 621, 624, 532), (621, 620, 623, 624), (620, 619, 622, 623), (528, 618, 621, 530), (618, 617, 620, 621), (617, 616, 619, 620), (526, 615, 618, 528), (615, 614, 617, 618), (614, 613, 616, 617), (524, 612, 615, 526), (612, 611, 614, 615), (611, 610, 613, 614), (522, 609, 612, 524), (609, 608, 611, 612), (608, 607, 610, 611), (520, 606, 609, 522), (606, 605, 608, 609), (605, 604, 607, 608), (518, 603, 606, 520), (603, 602, 605, 606), (602, 601, 604, 605), (516, 600, 603, 518), (600, 599, 602, 603), (599, 598, 601, 602), (514, 597, 600, 516), (597, 596, 599, 600), (596, 595, 598, 599), (512, 594, 597, 514), (594, 593, 596, 597), (593, 592, 595, 596), (510, 591, 594, 512), (591, 590, 593, 594), (590, 589, 592, 593), (508, 588, 591, 510), (588, 587, 590, 591), (587, 586, 589, 590), (506, 585, 588, 508), (585, 584, 587, 588), (584, 583, 586, 587), (504, 582, 585, 506), (582, 581, 584, 585), (581, 580, 583, 584), (502, 579, 582, 504), (579, 578, 581, 582), (578, 577, 580, 581), (500, 576, 579, 502), (576, 575, 578, 579), (575, 574, 577, 578), (498, 573, 576, 500), (573, 572, 575, 576), (572, 571, 574, 575), (496, 570, 573, 498), (570, 569, 572, 573), (569, 568, 571, 572), (494, 567, 570, 496), (567, 566, 569, 570), (566, 565, 568, 569), (492, 564, 567, 494), (564, 563, 566, 567), (563, 562, 565, 566), (490, 561, 564, 492), (561, 560, 563, 564), (560, 559, 562, 563), (488, 558, 561, 490), (558, 557, 560, 561), (557, 556, 559, 560), (486, 555, 558, 488), (555, 554, 557, 558), (554, 553, 556, 557), (484, 552, 555, 486), (552, 551, 554, 555), (551, 550, 553, 554), (482, 549, 552, 484), (549, 548, 551, 552), (548, 547, 550, 551), (480, 544, 549, 482), (544, 545, 548, 549), (545, 546, 547, 548), (668, 667, 699, 700), (531, 529, 664, 665), (487, 485, 642, 643), (505, 503, 651, 652), (523, 521, 660, 661), (541, 539, 669, 670), (497, 495, 647, 648), (515, 513, 656, 657), (533, 531, 665, 666), (489, 487, 643, 644), (507, 505, 652, 653), (525, 523, 661, 662), (543, 541, 670, 671), (499, 497, 648, 649), (517, 515, 657, 658), (535, 533, 666, 667), (491, 489, 644, 645), (509, 507, 653, 654), (527, 525, 662, 663), (483, 481, 640, 641), (481, 543, 671, 640), (501, 499, 649, 650), (519, 517, 658, 659), (537, 535, 667, 668), (493, 491, 645, 646), (511, 509, 654, 655), (529, 527, 663, 664), (485, 483, 641, 642), (503, 501, 650, 651), (521, 519, 659, 660), (539, 537, 668, 669), (495, 493, 646, 647), (703, 702, 734, 735), (655, 654, 686, 687), (642, 641, 673, 674), (669, 668, 700, 701), (656, 655, 687, 688), (643, 642, 674, 675), (670, 669, 701, 702), (657, 656, 688, 689), (644, 643, 675, 676), (671, 670, 702, 703), (658, 657, 689, 690), (645, 644, 676, 677), (640, 671, 703, 672), (659, 658, 690, 691), (646, 645, 677, 678), (660, 659, 691, 692), (647, 646, 678, 679), (661, 660, 692, 693), (648, 647, 679, 680), (662, 661, 693, 694), (649, 648, 680, 681), (663, 662, 694, 695), (650, 649, 681, 682), (664, 663, 695, 696), (651, 650, 682, 683), (665, 664, 696, 697), (652, 651, 683, 684), (666, 665, 697, 698), (653, 652, 684, 685), (667, 666, 698, 699), (654, 653, 685, 686), (641, 640, 672, 673), (705, 704, 735, 734, 733, 732, 731, 730, 729, 728, 727, 726, 725, 724, 723, 722, 721, 720, 719, 718, 717, 716, 715, 714, 713, 712, 711, 710, 709, 708, 707, 706), (690, 689, 721, 722), (677, 676, 708, 709), (672, 703, 735, 704), (691, 690, 722, 723), (678, 677, 709, 710), (692, 691, 723, 724), (679, 678, 710, 711), (693, 692, 724, 725), (680, 679, 711, 712), (694, 693, 725, 726), (681, 680, 712, 713), (695, 694, 726, 727), (682, 681, 713, 714), (696, 695, 727, 728), (683, 682, 714, 715), (697, 696, 728, 729), (684, 683, 715, 716), (698, 697, 729, 730), (685, 684, 716, 717), (699, 698, 730, 731), (686, 685, 717, 718), (673, 672, 704, 705), (700, 699, 731, 732), (687, 686, 718, 719), (674, 673, 705, 706), (701, 700, 732, 733), (688, 687, 719, 720), (675, 674, 706, 707), (702, 701, 733, 734), (689, 688, 720, 721), (676, 675, 707, 708)])
me_cylinder.polygons.foreach_set('use_smooth', [True] * 616)
me_cylinder.materials.append(mat_poop)
me_cylinder.use_remesh_preserve_volume = False
me_cylinder.use_remesh_preserve_attributes = False
me_cylinder.use_mirror_vertex_groups = False
me_cylinder.update()

# ---- objects
ob_cylinder = bpy.data.objects.new('Cylinder', me_cylinder)
ob_lamp = bpy.data.objects.new('Lamp', light_lamp)
ob_camera = bpy.data.objects.new('Camera', cam_camera)

# ---- transforms, parenting, visibility, modifiers, constraints
ob_cylinder.location = (0.0, 0.0, 0.4856)
ob_cylinder.lineart.crease_threshold = 0.0
ob_lamp.location = (4.076, 1.005, 5.904)
ob_lamp.rotation_euler = (0.6503, 0.05522, 1.866)
ob_lamp.lock_rotations_4d = False
ob_lamp.empty_display_type = 'ARROWS'
ob_lamp.color = (0.0, 0.0, 0.0, 0.0)
ob_lamp.lineart.crease_threshold = 0.0
ob_camera.location = (7.481, -6.508, 5.344)
ob_camera.rotation_euler = (1.109, 0.0, 0.8149)
ob_camera.lock_rotations_4d = False
ob_camera.empty_display_type = 'ARROWS'
ob_camera.color = (0.0, 0.0, 0.0, 0.0)
ob_camera.display_type = 'WIRE'
ob_camera.lineart.crease_threshold = 0.0

# ---- collection membership
col_collection_1.objects.link(ob_cylinder)
col_collection_1.objects.link(ob_lamp)
col_collection_1.objects.link(ob_camera)

# ---- scene / render settings (as saved in the file)
scene.camera = ob_camera
scene.frame_start = 1; scene.frame_end = 250; scene.frame_set(1)
scene.render.engine = 'BLENDER_EEVEE_NEXT'
scene.render.resolution_percentage = 50
scene.render.dither_intensity = 0.0
scene.cycles.use_denoising = False
scene.cycles.samples = 128
scene.cycles.sampling_pattern = 'TABULATED_SOBOL'
scene.cycles.light_sampling_threshold = 0.0
scene.cycles.use_adaptive_sampling = False
scene.cycles.use_light_tree = False
scene.cycles.blur_glossy = 0.0
scene.cycles.sample_clamp_indirect = 0.0
scene.view_settings.view_transform = 'Standard'
bpy.context.view_layer.update()
